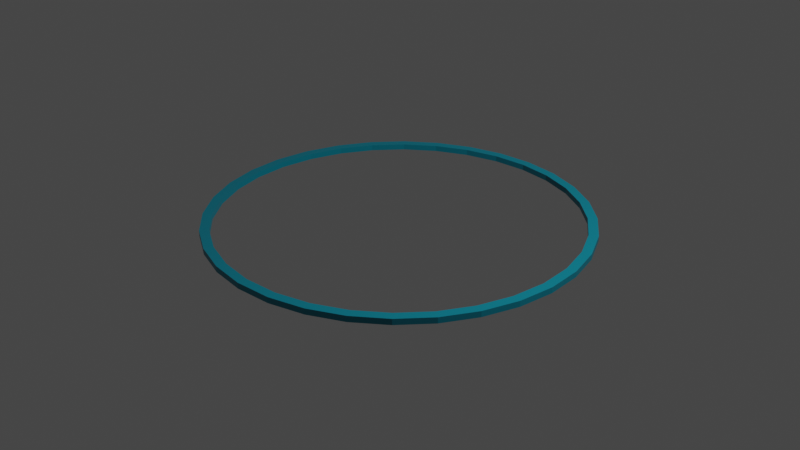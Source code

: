 # Source: Standing-circle.blend  (saved by Blender 3.1.7; exported with 4.5.12 LTS)
import bpy
from mathutils import Matrix  # noqa: F401  (used for matrix-valued properties, if any)

bpy.ops.wm.read_factory_settings(use_empty=True)
scene = bpy.context.scene
scene.name = 'Scene'

# ---- collections
col_collection = bpy.data.collections.new('Collection'); scene.collection.children.link(col_collection)

# ---- materials (node trees are filled in below, after node groups)
mat_material = bpy.data.materials.new('Material')
mat_material.alpha_threshold = 0.0
mat_material.use_transparent_shadow = False
mat_material.line_color = (0.0, 0.0, 0.0, 1.0)

# ---- material node trees
mat_material.use_nodes = True; mat_material.node_tree.nodes.clear()
_N = mat_material.node_tree.nodes; _L = mat_material.node_tree.links
n0 = _N.new('ShaderNodeBsdfPrincipled'); n0.name = 'Principled BSDF'; n0.location = (10, 300)
n0.distribution = 'GGX'
n0.subsurface_method = 'RANDOM_WALK_SKIN'
n0.inputs[0].default_value = (0.0, 0.2373, 0.3264, 1.0)
n0.inputs[2].default_value = 0.4
n0.inputs[3].default_value = 1.45
n0.inputs[27].default_value = (0.0, 0.0, 0.0, 1.0)
n0.inputs[28].default_value = 1.0
n1 = _N.new('ShaderNodeOutputMaterial'); n1.name = 'Material Output'; n1.location = (300, 300)
_L.new(n0.outputs[0], n1.inputs[0])
n1.is_active_output = True

# ---- world
world_world = bpy.data.worlds.new('World'); scene.world = world_world
world_world.use_nodes = True; world_world.node_tree.nodes.clear()
_N = world_world.node_tree.nodes; _L = world_world.node_tree.links
n0 = _N.new('ShaderNodeOutputWorld'); n0.name = 'World Output'; n0.location = (300, 300)
n1 = _N.new('ShaderNodeBackground'); n1.name = 'Background'; n1.location = (10, 300)
n1.inputs[0].default_value = (0.05088, 0.05088, 0.05088, 1.0)
_L.new(n1.outputs[0], n0.inputs[0])
n0.is_active_output = True
world_world.color = (0.05088, 0.05088, 0.05088)
world_world.use_sun_shadow = False
world_world.sun_shadow_jitter_overblur = 0.0

# ---- cameras
cam_camera = bpy.data.cameras.new('Camera')
cam_camera.clip_end = 100.0
cam_camera.ortho_scale = 7.314

# ---- lights
light_light = bpy.data.lights.new('Light', 'POINT')
light_light.transmission_factor = 0.0
light_light.energy = 1000.0
light_light.shadow_soft_size = 0.1
light_light.shadow_maximum_resolution = 0.006
light_light.use_absolute_resolution = True

# ---- meshes
me_cylinder = bpy.data.meshes.new('Cylinder')
me_cylinder.from_pydata([(0.0, 1.0, -1.0), (0.0, 0.95, -1.0), (0.0, 1.0, 1.0), (0.0, 0.95, 1.0), (0.1951, 0.9808, -1.0), (0.1853, 0.9317, -1.0), (0.1951, 0.9808, 1.0), (0.1853, 0.9317, 1.0), (0.3827, 0.9239, -1.0), (0.3635, 0.8777, -1.0), (0.3827, 0.9239, 1.0), (0.3635, 0.8777, 1.0), (0.5556, 0.8315, -1.0), (0.5278, 0.7899, -1.0), (0.5556, 0.8315, 1.0), (0.5278, 0.7899, 1.0), (0.7071, 0.7071, -1.0), (0.6718, 0.6718, -1.0), (0.7071, 0.7071, 1.0), (0.6718, 0.6718, 1.0), (0.8315, 0.5556, -1.0), (0.7899, 0.5278, -1.0), (0.8315, 0.5556, 1.0), (0.7899, 0.5278, 1.0), (0.9239, 0.3827, -1.0), (0.8777, 0.3635, -1.0), (0.9239, 0.3827, 1.0), (0.8777, 0.3635, 1.0), (0.9808, 0.1951, -1.0), (0.9317, 0.1853, -1.0), (0.9808, 0.1951, 1.0), (0.9317, 0.1853, 1.0), (1.0, -4.371e-08, -1.0), (0.95, -4.153e-08, -1.0), (1.0, -4.371e-08, 1.0), (0.95, -4.153e-08, 1.0), (0.9808, -0.1951, -1.0), (0.9317, -0.1853, -1.0), (0.9808, -0.1951, 1.0), (0.9317, -0.1853, 1.0), (0.9239, -0.3827, -1.0), (0.8777, -0.3635, -1.0), (0.9239, -0.3827, 1.0), (0.8777, -0.3635, 1.0), (0.8315, -0.5556, -1.0), (0.7899, -0.5278, -1.0), (0.8315, -0.5556, 1.0), (0.7899, -0.5278, 1.0), (0.7071, -0.7071, -1.0), (0.6718, -0.6718, -1.0), (0.7071, -0.7071, 1.0), (0.6718, -0.6718, 1.0), (0.5278, -0.7899, -1.0), (0.5556, -0.8315, -1.0), (0.5278, -0.7899, 1.0), (0.5556, -0.8315, 1.0), (0.3635, -0.8777, -1.0), (0.3827, -0.9239, -1.0), (0.3635, -0.8777, 1.0), (0.3827, -0.9239, 1.0), (0.1853, -0.9317, -1.0), (0.1951, -0.9808, -1.0), (0.1951, -0.9808, 1.0), (0.1853, -0.9317, 1.0), (-8.742e-08, -1.0, -1.0), (-8.305e-08, -0.95, -1.0), (-8.305e-08, -0.95, 1.0), (-8.742e-08, -1.0, 1.0), (-0.1853, -0.9317, -1.0), (-0.1951, -0.9808, -1.0), (-0.1853, -0.9317, 1.0), (-0.1951, -0.9808, 1.0), (-0.3827, -0.9239, -1.0), (-0.3635, -0.8777, -1.0), (-0.3827, -0.9239, 1.0), (-0.3635, -0.8777, 1.0), (-0.5278, -0.7899, -1.0), (-0.5556, -0.8315, -1.0), (-0.5278, -0.7899, 1.0), (-0.5556, -0.8315, 1.0), (-0.6718, -0.6718, -1.0), (-0.7071, -0.7071, -1.0), (-0.6718, -0.6718, 1.0), (-0.7071, -0.7071, 1.0), (-0.8315, -0.5556, -1.0), (-0.7899, -0.5278, -1.0), (-0.7899, -0.5278, 1.0), (-0.8315, -0.5556, 1.0), (-0.9239, -0.3827, -1.0), (-0.8777, -0.3635, -1.0), (-0.8777, -0.3635, 1.0), (-0.9239, -0.3827, 1.0), (-0.9317, -0.1853, -1.0), (-0.9808, -0.1951, -1.0), (-0.9317, -0.1853, 1.0), (-0.9808, -0.1951, 1.0), (-0.95, 1.133e-08, -1.0), (-1.0, 1.192e-08, -1.0), (-1.0, 1.192e-08, 1.0), (-0.95, 1.133e-08, 1.0), (-0.9808, 0.1951, -1.0), (-0.9317, 0.1853, -1.0), (-0.9317, 0.1853, 1.0), (-0.9808, 0.1951, 1.0), (-0.9239, 0.3827, -1.0), (-0.8777, 0.3635, -1.0), (-0.8777, 0.3635, 1.0), (-0.9239, 0.3827, 1.0), (-0.8315, 0.5556, -1.0), (-0.7899, 0.5278, -1.0), (-0.8315, 0.5556, 1.0), (-0.7899, 0.5278, 1.0), (-0.6718, 0.6718, -1.0), (-0.7071, 0.7071, -1.0), (-0.6718, 0.6718, 1.0), (-0.7071, 0.7071, 1.0), (-0.5556, 0.8315, -1.0), (-0.5278, 0.7899, -1.0), (-0.5278, 0.7899, 1.0), (-0.5556, 0.8315, 1.0), (-0.3827, 0.9239, -1.0), (-0.3635, 0.8777, -1.0), (-0.3635, 0.8777, 1.0), (-0.3827, 0.9239, 1.0), (-0.1853, 0.9317, -1.0), (-0.1951, 0.9808, -1.0), (-0.1853, 0.9317, 1.0), (-0.1951, 0.9808, 1.0)], [], [(0, 2, 6, 4), (4, 6, 10, 8), (8, 10, 14, 12), (12, 14, 18, 16), (16, 18, 22, 20), (20, 22, 26, 24), (24, 26, 30, 28), (28, 30, 34, 32), (32, 34, 38, 36), (36, 38, 42, 40), (40, 42, 46, 44), (44, 46, 50, 48), (48, 50, 55, 53), (53, 55, 59, 57), (57, 59, 62, 61), (61, 62, 67, 64), (64, 67, 71, 69), (69, 71, 74, 72), (72, 74, 79, 77), (77, 79, 83, 81), (81, 83, 87, 84), (84, 87, 91, 88), (88, 91, 95, 93), (93, 95, 98, 97), (97, 98, 103, 100), (100, 103, 107, 104), (104, 107, 110, 108), (108, 110, 115, 113), (113, 115, 119, 116), (116, 119, 123, 120), (75, 74, 71, 67, 62, 59, 55, 50, 46, 42, 38, 34, 30, 26, 22, 18, 14, 10, 11, 15, 19, 23, 27, 31, 35, 39, 43, 47, 51, 54, 58, 63, 66, 70), (11, 10, 6, 2, 127, 123, 119, 115, 110, 107, 103, 98, 95, 91, 87, 83, 79, 74, 75, 78, 82, 86, 90, 94, 99, 102, 106, 111, 114, 118, 122, 126, 3, 7), (120, 123, 127, 125), (125, 127, 2, 0), (29, 28, 32, 36, 40, 44, 48, 53, 57, 61, 64, 69, 72, 77, 81, 84, 88, 93, 92, 89, 85, 80, 76, 73, 68, 65, 60, 56, 52, 49, 45, 41, 37, 33), (92, 93, 97, 100, 104, 108, 113, 116, 120, 125, 0, 4, 8, 12, 16, 20, 24, 28, 29, 25, 21, 17, 13, 9, 5, 1, 124, 121, 117, 112, 109, 105, 101, 96), (3, 1, 5, 7), (7, 5, 9, 11), (11, 9, 13, 15), (17, 19, 15, 13), (23, 19, 17, 21), (21, 25, 27, 23), (31, 27, 25, 29), (35, 31, 29, 33), (39, 35, 33, 37), (39, 37, 41, 43), (43, 41, 45, 47), (51, 47, 45, 49), (54, 51, 49, 52), (52, 56, 58, 54), (63, 58, 56, 60), (66, 63, 60, 65), (70, 66, 65, 68), (70, 68, 73, 75), (75, 73, 76, 78), (82, 78, 76, 80), (82, 80, 85, 86), (86, 85, 89, 90), (92, 94, 90, 89), (96, 99, 94, 92), (99, 96, 101, 102), (102, 101, 105, 106), (106, 105, 109, 111), (112, 114, 111, 109), (114, 112, 117, 118), (118, 117, 121, 122), (124, 126, 122, 121), (1, 3, 126, 124)])
_uv = me_cylinder.uv_layers.new(name='UVMap')
_uv.uv.foreach_set('vector', [1.0, 0.5, 1.0, 1.0, 0.9688, 1.0, 0.9688, 0.5, 0.9688, 0.5, 0.9688, 1.0, 0.9375, 1.0, 0.9375, 0.5, 0.9375, 0.5, 0.9375, 1.0, 0.9062, 1.0, 0.9062, 0.5, 0.9062, 0.5, 0.9062, 1.0, 0.875, 1.0, 0.875, 0.5, 0.875, 0.5, 0.875, 1.0, 0.8438, 1.0, 0.8438, 0.5, 0.8438, 0.5, 0.8438, 1.0, 0.8125, 1.0, 0.8125, 0.5, 0.8125, 0.5, 0.8125, 1.0, 0.7812, 1.0, 0.7812, 0.5, 0.7812, 0.5, 0.7812, 1.0, 0.75, 1.0, 0.75, 0.5, 0.75, 0.5, 0.75, 1.0, 0.7188, 1.0, 0.7188, 0.5, 0.7188, 0.5, 0.7188, 1.0, 0.6875, 1.0, 0.6875, 0.5, 0.6875, 0.5, 0.6875, 1.0, 0.6562, 1.0, 0.6562, 0.5, 0.6562, 0.5, 0.6562, 1.0, 0.625, 1.0, 0.625, 0.5, 0.625, 0.5, 0.625, 1.0, 0.5938, 1.0, 0.5938, 0.5, 0.5938, 0.5, 0.5938, 1.0, 0.5625, 1.0, 0.5625, 0.5, 0.5625, 0.5, 0.5625, 1.0, 0.5312, 1.0, 0.5312, 0.5, 0.5312, 0.5, 0.5312, 1.0, 0.5, 1.0, 0.5, 0.5, 0.5, 0.5, 0.5, 1.0, 0.4688, 1.0, 0.4688, 0.5, 0.4688, 0.5, 0.4688, 1.0, 0.4375, 1.0, 0.4375, 0.5, 0.4375, 0.5, 0.4375, 1.0, 0.4062, 1.0, 0.4062, 0.5, 0.4062, 0.5, 0.4062, 1.0, 0.375, 1.0, 0.375, 0.5, 0.375, 0.5, 0.375, 1.0, 0.3438, 1.0, 0.3438, 0.5, 0.3438, 0.5, 0.3438, 1.0, 0.3125, 1.0, 0.3125, 0.5, 0.3125, 0.5, 0.3125, 1.0, 0.2812, 1.0, 0.2812, 0.5, 0.2812, 0.5, 0.2812, 1.0, 0.25, 1.0, 0.25, 0.5, 0.25, 0.5, 0.25, 1.0, 0.2188, 1.0, 0.2188, 0.5, 0.2188, 0.5, 0.2188, 1.0, 0.1875, 1.0, 0.1875, 0.5, 0.1875, 0.5, 0.1875, 1.0, 0.1562, 1.0, 0.1562, 0.5, 0.1562, 0.5, 0.1562, 1.0, 0.125, 1.0, 0.125, 0.5, 0.125, 0.5, 0.125, 1.0, 0.09375, 1.0, 0.09375, 0.5, 0.09375, 0.5, 0.09375, 1.0, 0.0625, 1.0, 0.0625, 0.5, 0.1627, 0.03936, 0.1582, 0.02827, 0.2032, 0.01461, 0.25, 0.01, 0.2968, 0.01461, 0.3418, 0.02827, 0.3833, 0.05045, 0.4197, 0.08029, 0.4496, 0.1167, 0.4717, 0.1582, 0.4854, 0.2032, 0.49, 0.25, 0.4854, 0.2968, 0.4717, 0.3418, 0.4496, 0.3833, 0.4197, 0.4197, 0.3833, 0.4496, 0.3418, 0.4717, 0.3373, 0.4606, 0.3767, 0.4396, 0.4112, 0.4112, 0.4396, 0.3767, 0.4606, 0.3373, 0.4736, 0.2945, 0.478, 0.25, 0.4736, 0.2055, 0.4606, 0.1627, 0.4396, 0.1233, 0.4112, 0.08878, 0.3767, 0.06042, 0.3373, 0.03936, 0.2945, 0.02638, 0.25, 0.022, 0.2055, 0.02638, 0.3373, 0.4606, 0.3418, 0.4717, 0.2968, 0.4854, 0.25, 0.49, 0.2032, 0.4854, 0.1582, 0.4717, 0.1167, 0.4496, 0.08029, 0.4197, 0.05045, 0.3833, 0.02827, 0.3418, 0.01461, 0.2968, 0.01, 0.25, 0.01461, 0.2032, 0.02827, 0.1582, 0.05045, 0.1167, 0.08029, 0.08029, 0.1167, 0.05045, 0.1582, 0.02827, 0.1627, 0.03936, 0.1233, 0.06042, 0.08878, 0.08878, 0.06042, 0.1233, 0.03936, 0.1627, 0.02638, 0.2055, 0.022, 0.25, 0.02638, 0.2945, 0.03936, 0.3373, 0.06042, 0.3767, 0.08878, 0.4112, 0.1233, 0.4396, 0.1627, 0.4606, 0.2055, 0.4736, 0.25, 0.478, 0.2945, 0.4736, 0.0625, 0.5, 0.0625, 1.0, 0.03125, 1.0, 0.03125, 0.5, 0.03125, 0.5, 0.03125, 1.0, 0.0, 1.0, 0.0, 0.5, 0.9736, 0.2945, 0.9854, 0.2968, 0.99, 0.25, 0.9854, 0.2032, 0.9717, 0.1582, 0.9496, 0.1167, 0.9197, 0.08029, 0.8833, 0.05045, 0.8418, 0.02827, 0.7968, 0.01461, 0.75, 0.01, 0.7032, 0.01461, 0.6582, 0.02827, 0.6167, 0.05045, 0.5803, 0.08029, 0.5504, 0.1167, 0.5283, 0.1582, 0.5146, 0.2032, 0.5264, 0.2055, 0.5394, 0.1627, 0.5604, 0.1233, 0.5888, 0.08878, 0.6233, 0.06042, 0.6627, 0.03936, 0.7055, 0.02638, 0.75, 0.022, 0.7945, 0.02638, 0.8373, 0.03936, 0.8767, 0.06042, 0.9112, 0.08878, 0.9396, 0.1233, 0.9606, 0.1627, 0.9736, 0.2055, 0.978, 0.25, 0.5264, 0.2055, 0.5146, 0.2032, 0.51, 0.25, 0.5146, 0.2968, 0.5283, 0.3418, 0.5504, 0.3833, 0.5803, 0.4197, 0.6167, 0.4496, 0.6582, 0.4717, 0.7032, 0.4854, 0.75, 0.49, 0.7968, 0.4854, 0.8418, 0.4717, 0.8833, 0.4496, 0.9197, 0.4197, 0.9496, 0.3833, 0.9717, 0.3418, 0.9854, 0.2968, 0.9736, 0.2945, 0.9606, 0.3373, 0.9396, 0.3767, 0.9112, 0.4112, 0.8767, 0.4396, 0.8373, 0.4606, 0.7945, 0.4736, 0.75, 0.478, 0.7055, 0.4736, 0.6627, 0.4606, 0.6233, 0.4396, 0.5888, 0.4112, 0.5604, 0.3767, 0.5394, 0.3373, 0.5264, 0.2945, 0.522, 0.25, 1.0, 1.0, 1.0, 0.5, 0.9688, 0.5, 0.9688, 1.0, 0.9688, 1.0, 0.9688, 0.5, 0.9375, 0.5, 0.9375, 1.0, 0.9375, 1.0, 0.9375, 0.5, 0.9062, 0.5, 0.9062, 1.0, 0.875, 0.5, 0.875, 1.0, 0.9062, 1.0, 0.9062, 0.5, 0.8438, 1.0, 0.875, 1.0, 0.875, 0.5, 0.8438, 0.5, 0.8438, 0.5, 0.8125, 0.5, 0.8125, 1.0, 0.8438, 1.0, 0.7812, 1.0, 0.8125, 1.0, 0.8125, 0.5, 0.7812, 0.5, 0.75, 1.0, 0.7812, 1.0, 0.7812, 0.5, 0.75, 0.5, 0.7188, 1.0, 0.75, 1.0, 0.75, 0.5, 0.7188, 0.5, 0.7188, 1.0, 0.7188, 0.5, 0.6875, 0.5, 0.6875, 1.0, 0.6875, 1.0, 0.6875, 0.5, 0.6562, 0.5, 0.6562, 1.0, 0.625, 1.0, 0.6562, 1.0, 0.6562, 0.5, 0.625, 0.5, 0.5938, 1.0, 0.625, 1.0, 0.625, 0.5, 0.5938, 0.5, 0.5938, 0.5, 0.5625, 0.5, 0.5625, 1.0, 0.5938, 1.0, 0.5312, 1.0, 0.5625, 1.0, 0.5625, 0.5, 0.5312, 0.5, 0.5, 1.0, 0.5312, 1.0, 0.5312, 0.5, 0.5, 0.5, 0.4688, 1.0, 0.5, 1.0, 0.5, 0.5, 0.4688, 0.5, 0.4688, 1.0, 0.4688, 0.5, 0.4375, 0.5, 0.4375, 1.0, 0.4375, 1.0, 0.4375, 0.5, 0.4062, 0.5, 0.4062, 1.0, 0.375, 1.0, 0.4062, 1.0, 0.4062, 0.5, 0.375, 0.5, 0.375, 1.0, 0.375, 0.5, 0.3438, 0.5, 0.3438, 1.0, 0.3438, 1.0, 0.3438, 0.5, 0.3125, 0.5, 0.3125, 1.0, 0.2812, 0.5, 0.2812, 1.0, 0.3125, 1.0, 0.3125, 0.5, 0.25, 0.5, 0.25, 1.0, 0.2812, 1.0, 0.2812, 0.5, 0.25, 1.0, 0.25, 0.5, 0.2188, 0.5, 0.2188, 1.0, 0.2188, 1.0, 0.2188, 0.5, 0.1875, 0.5, 0.1875, 1.0, 0.1875, 1.0, 0.1875, 0.5, 0.1562, 0.5, 0.1562, 1.0, 0.125, 0.5, 0.125, 1.0, 0.1562, 1.0, 0.1562, 0.5, 0.125, 1.0, 0.125, 0.5, 0.09375, 0.5, 0.09375, 1.0, 0.09375, 1.0, 0.09375, 0.5, 0.0625, 0.5, 0.0625, 1.0, 0.03125, 0.5, 0.03125, 1.0, 0.0625, 1.0, 0.0625, 0.5, 0.0, 0.5, 0.0, 1.0, 0.03125, 1.0, 0.03125, 0.5])
me_cylinder.materials.append(mat_material)
me_cylinder.use_remesh_fix_poles = True
me_cylinder.use_remesh_preserve_attributes = False
me_cylinder.update()

# ---- objects
ob_light = bpy.data.objects.new('Light', light_light)
ob_camera = bpy.data.objects.new('Camera', cam_camera)
ob_cylinder_circle = bpy.data.objects.new('Cylinder-circle', me_cylinder)

# ---- transforms, parenting, visibility, modifiers, constraints
ob_light.location = (4.076, 1.005, 5.904)
ob_light.rotation_euler = (0.6503, 0.05522, 1.866)
ob_light.lock_rotations_4d = False
ob_light.empty_display_type = 'ARROWS'
ob_light.color = (0.0, 0.0, 0.0, 0.0)
ob_light.lineart.crease_threshold = 0.0
ob_camera.location = (7.359, -6.926, 4.958)
ob_camera.rotation_euler = (1.109, 0.0, 0.8149)
ob_camera.lock_rotations_4d = False
ob_camera.empty_display_type = 'ARROWS'
ob_camera.color = (0.0, 0.0, 0.0, 0.0)
ob_camera.display_type = 'WIRE'
ob_camera.lineart.crease_threshold = 0.0
ob_cylinder_circle.location = (0.0, 0.0, 0.0)
ob_cylinder_circle.scale = (2.0, 2.0, 0.03125)

# ---- collection membership
col_collection.objects.link(ob_light)
col_collection.objects.link(ob_camera)
col_collection.objects.link(ob_cylinder_circle)

# ---- scene / render settings (as saved in the file)
scene.camera = ob_camera
scene.frame_start = 1; scene.frame_end = 250; scene.frame_set(1)
scene.render.engine = 'BLENDER_EEVEE_NEXT'
scene.cycles.sampling_pattern = 'TABULATED_SOBOL'
scene.cycles.use_light_tree = False
scene.view_settings.view_transform = 'Filmic'
bpy.context.view_layer.update()
